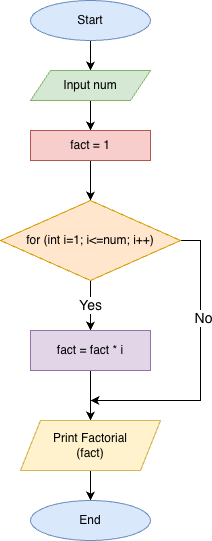

The diagram above was exported from draw.io. Its source (the exported page's mxGraphModel, read from the mxfile embedded in the PNG):
<mxGraphModel dx="976" dy="593" grid="1" gridSize="10" guides="1" tooltips="1" connect="1" arrows="1" fold="1" page="1" pageScale="1" pageWidth="850" pageHeight="1100" math="0" shadow="0">
  <root>
    <mxCell id="0" />
    <mxCell id="1" parent="0" />
    <mxCell id="ExoNDKuLq49SZcIzr772-8" style="edgeStyle=orthogonalEdgeStyle;rounded=0;orthogonalLoop=1;jettySize=auto;html=1;entryX=0.5;entryY=0;entryDx=0;entryDy=0;" edge="1" parent="1" source="ExoNDKuLq49SZcIzr772-1" target="ExoNDKuLq49SZcIzr772-2">
      <mxGeometry relative="1" as="geometry" />
    </mxCell>
    <mxCell id="ExoNDKuLq49SZcIzr772-1" value="Start" style="ellipse;whiteSpace=wrap;html=1;fillColor=#dae8fc;strokeColor=#6c8ebf;" vertex="1" parent="1">
      <mxGeometry x="360" y="40" width="120" height="40" as="geometry" />
    </mxCell>
    <mxCell id="ExoNDKuLq49SZcIzr772-9" style="edgeStyle=orthogonalEdgeStyle;rounded=0;orthogonalLoop=1;jettySize=auto;html=1;" edge="1" parent="1" source="ExoNDKuLq49SZcIzr772-2" target="ExoNDKuLq49SZcIzr772-3">
      <mxGeometry relative="1" as="geometry" />
    </mxCell>
    <mxCell id="ExoNDKuLq49SZcIzr772-2" value="Input num" style="shape=parallelogram;perimeter=parallelogramPerimeter;whiteSpace=wrap;html=1;fixedSize=1;fillColor=#d5e8d4;strokeColor=#82b366;" vertex="1" parent="1">
      <mxGeometry x="360" y="110" width="120" height="30" as="geometry" />
    </mxCell>
    <mxCell id="ExoNDKuLq49SZcIzr772-10" style="edgeStyle=orthogonalEdgeStyle;rounded=0;orthogonalLoop=1;jettySize=auto;html=1;entryX=0.5;entryY=0;entryDx=0;entryDy=0;" edge="1" parent="1" source="ExoNDKuLq49SZcIzr772-3" target="ExoNDKuLq49SZcIzr772-4">
      <mxGeometry relative="1" as="geometry" />
    </mxCell>
    <mxCell id="ExoNDKuLq49SZcIzr772-3" value="fact = 1" style="rounded=0;whiteSpace=wrap;html=1;fillColor=#f8cecc;strokeColor=#b85450;" vertex="1" parent="1">
      <mxGeometry x="360" y="170" width="120" height="30" as="geometry" />
    </mxCell>
    <mxCell id="ExoNDKuLq49SZcIzr772-12" value="&lt;font style=&quot;font-size: 14px;&quot;&gt;Yes&lt;/font&gt;" style="edgeStyle=orthogonalEdgeStyle;rounded=0;orthogonalLoop=1;jettySize=auto;html=1;entryX=0.5;entryY=0;entryDx=0;entryDy=0;" edge="1" parent="1" source="ExoNDKuLq49SZcIzr772-4" target="ExoNDKuLq49SZcIzr772-5">
      <mxGeometry relative="1" as="geometry" />
    </mxCell>
    <mxCell id="ExoNDKuLq49SZcIzr772-17" style="edgeStyle=orthogonalEdgeStyle;rounded=0;orthogonalLoop=1;jettySize=auto;html=1;exitX=1;exitY=0.5;exitDx=0;exitDy=0;" edge="1" parent="1" source="ExoNDKuLq49SZcIzr772-4">
      <mxGeometry relative="1" as="geometry">
        <mxPoint x="420" y="440" as="targetPoint" />
        <Array as="points">
          <mxPoint x="530" y="280" />
          <mxPoint x="530" y="440" />
        </Array>
      </mxGeometry>
    </mxCell>
    <mxCell id="ExoNDKuLq49SZcIzr772-18" value="&lt;font style=&quot;font-size: 14px;&quot;&gt;No&lt;/font&gt;" style="edgeLabel;html=1;align=center;verticalAlign=middle;resizable=0;points=[];" vertex="1" connectable="0" parent="ExoNDKuLq49SZcIzr772-17">
      <mxGeometry x="-0.331" y="2" relative="1" as="geometry">
        <mxPoint as="offset" />
      </mxGeometry>
    </mxCell>
    <mxCell id="ExoNDKuLq49SZcIzr772-4" value="for (int i=1; i&amp;lt;=num; i++)" style="rhombus;whiteSpace=wrap;html=1;fillColor=#ffe6cc;strokeColor=#d79b00;" vertex="1" parent="1">
      <mxGeometry x="330" y="240" width="180" height="80" as="geometry" />
    </mxCell>
    <mxCell id="ExoNDKuLq49SZcIzr772-13" style="edgeStyle=orthogonalEdgeStyle;rounded=0;orthogonalLoop=1;jettySize=auto;html=1;entryX=0.5;entryY=0;entryDx=0;entryDy=0;" edge="1" parent="1" source="ExoNDKuLq49SZcIzr772-5" target="ExoNDKuLq49SZcIzr772-6">
      <mxGeometry relative="1" as="geometry">
        <Array as="points">
          <mxPoint x="420" y="440" />
          <mxPoint x="420" y="440" />
        </Array>
      </mxGeometry>
    </mxCell>
    <mxCell id="ExoNDKuLq49SZcIzr772-5" value="fact = fact * i" style="rounded=0;whiteSpace=wrap;html=1;fillColor=#e1d5e7;strokeColor=#9673a6;" vertex="1" parent="1">
      <mxGeometry x="360" y="370" width="120" height="40" as="geometry" />
    </mxCell>
    <mxCell id="ExoNDKuLq49SZcIzr772-14" style="edgeStyle=orthogonalEdgeStyle;rounded=0;orthogonalLoop=1;jettySize=auto;html=1;entryX=0.5;entryY=0;entryDx=0;entryDy=0;" edge="1" parent="1" source="ExoNDKuLq49SZcIzr772-6" target="ExoNDKuLq49SZcIzr772-7">
      <mxGeometry relative="1" as="geometry" />
    </mxCell>
    <mxCell id="ExoNDKuLq49SZcIzr772-6" value="Print Factorial&lt;div&gt;(fact)&lt;/div&gt;" style="shape=parallelogram;perimeter=parallelogramPerimeter;whiteSpace=wrap;html=1;fixedSize=1;fillColor=#fff2cc;strokeColor=#d6b656;" vertex="1" parent="1">
      <mxGeometry x="350" y="460" width="140" height="50" as="geometry" />
    </mxCell>
    <mxCell id="ExoNDKuLq49SZcIzr772-7" value="End" style="ellipse;whiteSpace=wrap;html=1;fillColor=#dae8fc;strokeColor=#6c8ebf;" vertex="1" parent="1">
      <mxGeometry x="360" y="540" width="120" height="40" as="geometry" />
    </mxCell>
  </root>
</mxGraphModel>